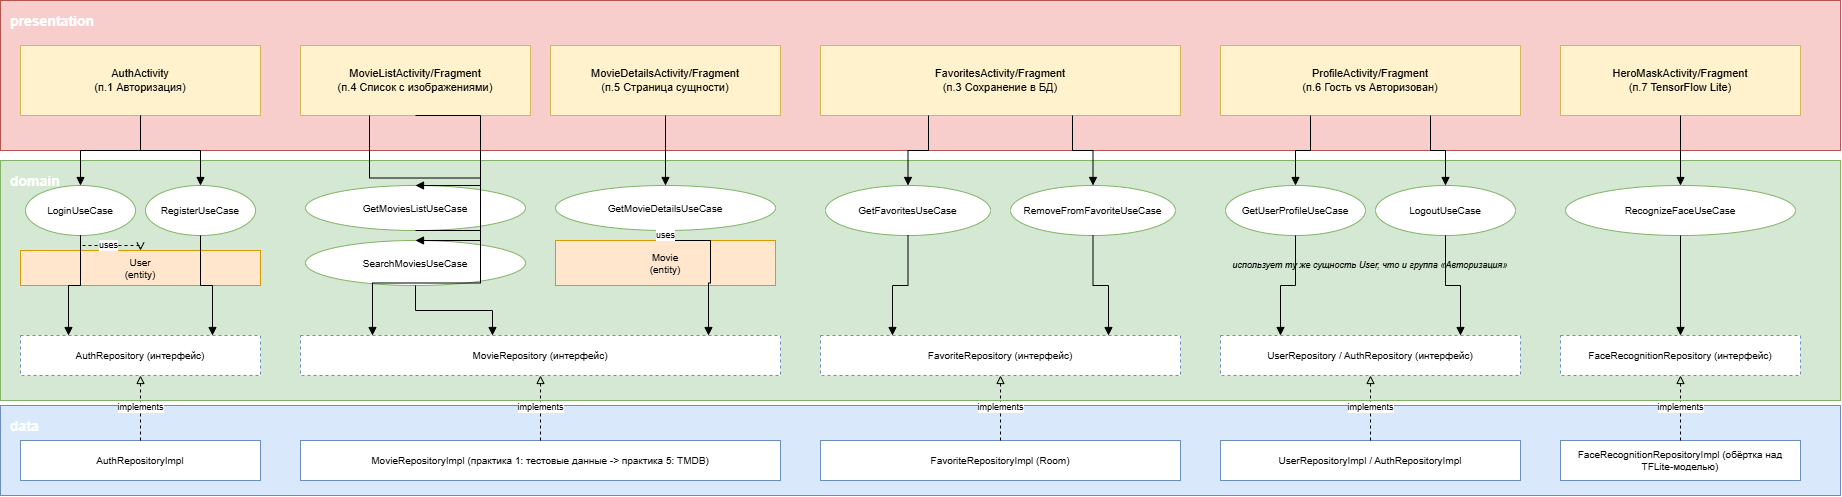

The diagram above was exported from draw.io. Its source (the exported page's mxGraphModel, read from the mxfile embedded in the PNG):
<mxGraphModel dx="1873" dy="1047" grid="1" gridSize="10" guides="1" tooltips="1" connect="1" arrows="1" fold="1" page="1" pageScale="1" pageWidth="2000" pageHeight="900" math="0" shadow="0">
  <root>
    <mxCell id="0" />
    <mxCell id="1" parent="0" />
    <mxCell id="band_pres" parent="1" style="rounded=0;whiteSpace=wrap;html=1;fillColor=#f8cecc;strokeColor=#b85450;verticalAlign=top;align=left;spacingLeft=8;spacingTop=6;fontSize=14;fontStyle=1;fontColor=#FFFFFF;" value="presentation" vertex="1">
      <mxGeometry height="150" width="1840" x="20" y="30" as="geometry" />
    </mxCell>
    <mxCell id="band_domain" parent="1" style="rounded=0;whiteSpace=wrap;html=1;fillColor=#d5e8d4;strokeColor=#82b366;verticalAlign=top;align=left;spacingLeft=8;spacingTop=6;fontSize=14;fontStyle=1;fontColor=#FFFFFF;" value="domain" vertex="1">
      <mxGeometry height="240" width="1840" x="20" y="190" as="geometry" />
    </mxCell>
    <mxCell id="band_data" parent="1" style="rounded=0;whiteSpace=wrap;html=1;fillColor=#dae8fc;strokeColor=#6c8ebf;verticalAlign=top;align=left;spacingLeft=8;spacingTop=6;fontSize=14;fontStyle=1;fontColor=#FFFFFF;" value="data" vertex="1">
      <mxGeometry height="90" width="1840" x="20" y="435" as="geometry" />
    </mxCell>
    <mxCell id="pA" parent="1" style="rounded=0;whiteSpace=wrap;html=1;fillColor=#fff2cc;strokeColor=#d6b656;fontSize=11;" value="AuthActivity&#10;(п.1 Авторизация)" vertex="1">
      <mxGeometry height="70" width="240" x="40" y="75" as="geometry" />
    </mxCell>
    <mxCell id="ucA1" parent="1" style="ellipse;whiteSpace=wrap;html=1;fillColor=#ffffff;strokeColor=#82b366;fontSize=10;" value="LoginUseCase" vertex="1">
      <mxGeometry height="50" width="110" x="45" y="215" as="geometry" />
    </mxCell>
    <mxCell id="ucA2" parent="1" style="ellipse;whiteSpace=wrap;html=1;fillColor=#ffffff;strokeColor=#82b366;fontSize=10;" value="RegisterUseCase" vertex="1">
      <mxGeometry height="50" width="110" x="165" y="215" as="geometry" />
    </mxCell>
    <mxCell id="entUser" parent="1" style="rounded=0;whiteSpace=wrap;html=1;fillColor=#ffe6cc;strokeColor=#d79b00;fontSize=10;" value="User&#10;(entity)" vertex="1">
      <mxGeometry height="35" width="240" x="40" y="280" as="geometry" />
    </mxCell>
    <mxCell id="riA" parent="1" style="rounded=0;whiteSpace=wrap;html=1;fillColor=#ffffff;strokeColor=#6c8ebf;dashed=1;fontSize=10;" value="AuthRepository (интерфейс)" vertex="1">
      <mxGeometry height="40" width="240" x="40" y="365" as="geometry" />
    </mxCell>
    <mxCell id="implA" parent="1" style="rounded=0;whiteSpace=wrap;html=1;fillColor=#ffffff;strokeColor=#6c8ebf;fontSize=10;" value="AuthRepositoryImpl" vertex="1">
      <mxGeometry height="40" width="240" x="40" y="470" as="geometry" />
    </mxCell>
    <mxCell id="pB1" parent="1" style="rounded=0;whiteSpace=wrap;html=1;fillColor=#fff2cc;strokeColor=#d6b656;fontSize=11;" value="MovieListActivity/Fragment&#10;(п.4 Список с изображениями)" vertex="1">
      <mxGeometry height="70" width="230" x="320" y="75" as="geometry" />
    </mxCell>
    <mxCell id="pB2" parent="1" style="rounded=0;whiteSpace=wrap;html=1;fillColor=#fff2cc;strokeColor=#d6b656;fontSize=11;" value="MovieDetailsActivity/Fragment&#10;(п.5 Страница сущности)" vertex="1">
      <mxGeometry height="70" width="230" x="570" y="75" as="geometry" />
    </mxCell>
    <mxCell id="ucB1" parent="1" style="ellipse;whiteSpace=wrap;html=1;fillColor=#ffffff;strokeColor=#82b366;fontSize=10;" value="GetMoviesListUseCase" vertex="1">
      <mxGeometry height="45" width="220" x="325" y="215" as="geometry" />
    </mxCell>
    <mxCell id="ucB3" parent="1" style="ellipse;whiteSpace=wrap;html=1;fillColor=#ffffff;strokeColor=#82b366;fontSize=10;" value="SearchMoviesUseCase" vertex="1">
      <mxGeometry height="45" width="220" x="325" y="270" as="geometry" />
    </mxCell>
    <mxCell id="ucB2" parent="1" style="ellipse;whiteSpace=wrap;html=1;fillColor=#ffffff;strokeColor=#82b366;fontSize=10;" value="GetMovieDetailsUseCase" vertex="1">
      <mxGeometry height="45" width="220" x="575" y="215" as="geometry" />
    </mxCell>
    <mxCell id="entMovie" parent="1" style="rounded=0;whiteSpace=wrap;html=1;fillColor=#ffe6cc;strokeColor=#d79b00;fontSize=10;" value="Movie&#10;(entity)" vertex="1">
      <mxGeometry height="45" width="220" x="575" y="270" as="geometry" />
    </mxCell>
    <mxCell id="riB" parent="1" style="rounded=0;whiteSpace=wrap;html=1;fillColor=#ffffff;strokeColor=#6c8ebf;dashed=1;fontSize=10;" value="MovieRepository (интерфейс)" vertex="1">
      <mxGeometry height="40" width="480" x="320" y="365" as="geometry" />
    </mxCell>
    <mxCell id="implB" parent="1" style="rounded=0;whiteSpace=wrap;html=1;fillColor=#ffffff;strokeColor=#6c8ebf;fontSize=10;" value="MovieRepositoryImpl (практика 1: тестовые данные -&gt; практика 5: TMDB)" vertex="1">
      <mxGeometry height="40" width="480" x="320" y="470" as="geometry" />
    </mxCell>
    <mxCell id="pC" parent="1" style="rounded=0;whiteSpace=wrap;html=1;fillColor=#fff2cc;strokeColor=#d6b656;fontSize=11;" value="FavoritesActivity/Fragment&#10;(п.3 Сохранение в БД)" vertex="1">
      <mxGeometry height="70" width="360" x="840" y="75" as="geometry" />
    </mxCell>
    <mxCell id="ucC1" parent="1" style="ellipse;whiteSpace=wrap;html=1;fillColor=#ffffff;strokeColor=#82b366;fontSize=10;" value="GetFavoritesUseCase" vertex="1">
      <mxGeometry height="50" width="165" x="845" y="215" as="geometry" />
    </mxCell>
    <mxCell id="ucC2" parent="1" style="ellipse;whiteSpace=wrap;html=1;fillColor=#ffffff;strokeColor=#82b366;fontSize=10;" value="RemoveFromFavoriteUseCase" vertex="1">
      <mxGeometry height="50" width="165" x="1030" y="215" as="geometry" />
    </mxCell>
    <mxCell id="riC" parent="1" style="rounded=0;whiteSpace=wrap;html=1;fillColor=#ffffff;strokeColor=#6c8ebf;dashed=1;fontSize=10;" value="FavoriteRepository (интерфейс)" vertex="1">
      <mxGeometry height="40" width="360" x="840" y="365" as="geometry" />
    </mxCell>
    <mxCell id="implC" parent="1" style="rounded=0;whiteSpace=wrap;html=1;fillColor=#ffffff;strokeColor=#6c8ebf;fontSize=10;" value="FavoriteRepositoryImpl (Room)" vertex="1">
      <mxGeometry height="40" width="360" x="840" y="470" as="geometry" />
    </mxCell>
    <mxCell id="pD" parent="1" style="rounded=0;whiteSpace=wrap;html=1;fillColor=#fff2cc;strokeColor=#d6b656;fontSize=11;" value="ProfileActivity/Fragment&#10;(п.6 Гость vs Авторизован)" vertex="1">
      <mxGeometry height="70" width="300" x="1240" y="75" as="geometry" />
    </mxCell>
    <mxCell id="ucD1" parent="1" style="ellipse;whiteSpace=wrap;html=1;fillColor=#ffffff;strokeColor=#82b366;fontSize=10;" value="GetUserProfileUseCase" vertex="1">
      <mxGeometry height="50" width="140" x="1245" y="215" as="geometry" />
    </mxCell>
    <mxCell id="ucD2" parent="1" style="ellipse;whiteSpace=wrap;html=1;fillColor=#ffffff;strokeColor=#82b366;fontSize=10;" value="LogoutUseCase" vertex="1">
      <mxGeometry height="50" width="140" x="1395" y="215" as="geometry" />
    </mxCell>
    <mxCell id="noteD" parent="1" style="rounded=0;whiteSpace=wrap;html=1;fillColor=none;strokeColor=none;fontSize=9;fontStyle=2;align=center;" value="использует ту же сущность User, что и группа «Авторизация»" vertex="1">
      <mxGeometry height="30" width="290" x="1245" y="280" as="geometry" />
    </mxCell>
    <mxCell id="riD" parent="1" style="rounded=0;whiteSpace=wrap;html=1;fillColor=#ffffff;strokeColor=#6c8ebf;dashed=1;fontSize=10;" value="UserRepository / AuthRepository (интерфейс)" vertex="1">
      <mxGeometry height="40" width="300" x="1240" y="365" as="geometry" />
    </mxCell>
    <mxCell id="implD" parent="1" style="rounded=0;whiteSpace=wrap;html=1;fillColor=#ffffff;strokeColor=#6c8ebf;fontSize=10;" value="UserRepositoryImpl / AuthRepositoryImpl" vertex="1">
      <mxGeometry height="40" width="300" x="1240" y="470" as="geometry" />
    </mxCell>
    <mxCell id="pE" parent="1" style="rounded=0;whiteSpace=wrap;html=1;fillColor=#fff2cc;strokeColor=#d6b656;fontSize=11;" value="HeroMaskActivity/Fragment&#10;(п.7 TensorFlow Lite)" vertex="1">
      <mxGeometry height="70" width="240" x="1580" y="75" as="geometry" />
    </mxCell>
    <mxCell id="ucE1" parent="1" style="ellipse;whiteSpace=wrap;html=1;fillColor=#ffffff;strokeColor=#82b366;fontSize=10;" value="RecognizeFaceUseCase" vertex="1">
      <mxGeometry height="50" width="230" x="1585" y="215" as="geometry" />
    </mxCell>
    <mxCell id="riE" parent="1" style="rounded=0;whiteSpace=wrap;html=1;fillColor=#ffffff;strokeColor=#6c8ebf;dashed=1;fontSize=10;" value="FaceRecognitionRepository (интерфейс)" vertex="1">
      <mxGeometry height="40" width="240" x="1580" y="365" as="geometry" />
    </mxCell>
    <mxCell id="implE" parent="1" style="rounded=0;whiteSpace=wrap;html=1;fillColor=#ffffff;strokeColor=#6c8ebf;fontSize=10;" value="FaceRecognitionRepositoryImpl (обёртка над TFLite-моделью)" vertex="1">
      <mxGeometry height="40" width="240" x="1580" y="470" as="geometry" />
    </mxCell>
    <mxCell id="e1" edge="1" parent="1" source="pA" style="edgeStyle=orthogonalEdgeStyle;rounded=0;html=1;endArrow=block;endFill=1;fontSize=10;exitX=0.5;exitY=1;entryX=0.5;entryY=0;" target="ucA1">
      <mxGeometry relative="1" as="geometry" />
    </mxCell>
    <mxCell id="e2" edge="1" parent="1" source="pA" style="edgeStyle=orthogonalEdgeStyle;rounded=0;html=1;endArrow=block;endFill=1;fontSize=10;exitX=0.5;exitY=1;entryX=0.5;entryY=0;" target="ucA2">
      <mxGeometry relative="1" as="geometry" />
    </mxCell>
    <mxCell id="e3" edge="1" parent="1" source="pB1" style="edgeStyle=orthogonalEdgeStyle;rounded=0;html=1;endArrow=block;endFill=1;fontSize=10;exitX=0.5;exitY=1;entryX=0.5;entryY=0;" target="ucB1">
      <mxGeometry relative="1" as="geometry">
        <Array as="points">
          <mxPoint x="500" y="145" />
          <mxPoint x="500" y="215" />
        </Array>
      </mxGeometry>
    </mxCell>
    <mxCell id="e4" edge="1" parent="1" source="pB1" style="edgeStyle=orthogonalEdgeStyle;rounded=0;html=1;endArrow=block;endFill=1;fontSize=10;exitX=0.3;exitY=1;entryX=0.5;entryY=0;" target="ucB3">
      <mxGeometry relative="1" as="geometry">
        <Array as="points">
          <mxPoint x="389" y="207.5" />
          <mxPoint x="500" y="207.5" />
          <mxPoint x="500" y="270" />
        </Array>
      </mxGeometry>
    </mxCell>
    <mxCell id="e5" edge="1" parent="1" source="pB2" style="edgeStyle=orthogonalEdgeStyle;rounded=0;html=1;endArrow=block;endFill=1;fontSize=10;exitX=0.5;exitY=1;entryX=0.5;entryY=0;" target="ucB2">
      <mxGeometry relative="1" as="geometry" />
    </mxCell>
    <mxCell id="e6" edge="1" parent="1" source="pC" style="edgeStyle=orthogonalEdgeStyle;rounded=0;html=1;endArrow=block;endFill=1;fontSize=10;exitX=0.3;exitY=1;entryX=0.5;entryY=0;" target="ucC1">
      <mxGeometry relative="1" as="geometry" />
    </mxCell>
    <mxCell id="e7" edge="1" parent="1" source="pC" style="edgeStyle=orthogonalEdgeStyle;rounded=0;html=1;endArrow=block;endFill=1;fontSize=10;exitX=0.7;exitY=1;entryX=0.5;entryY=0;" target="ucC2">
      <mxGeometry relative="1" as="geometry" />
    </mxCell>
    <mxCell id="e8" edge="1" parent="1" source="pD" style="edgeStyle=orthogonalEdgeStyle;rounded=0;html=1;endArrow=block;endFill=1;fontSize=10;exitX=0.3;exitY=1;entryX=0.5;entryY=0;" target="ucD1">
      <mxGeometry relative="1" as="geometry" />
    </mxCell>
    <mxCell id="e9" edge="1" parent="1" source="pD" style="edgeStyle=orthogonalEdgeStyle;rounded=0;html=1;endArrow=block;endFill=1;fontSize=10;exitX=0.7;exitY=1;entryX=0.5;entryY=0;" target="ucD2">
      <mxGeometry relative="1" as="geometry" />
    </mxCell>
    <mxCell id="e10" edge="1" parent="1" source="pE" style="edgeStyle=orthogonalEdgeStyle;rounded=0;html=1;endArrow=block;endFill=1;fontSize=10;exitX=0.5;exitY=1;entryX=0.5;entryY=0;" target="ucE1">
      <mxGeometry relative="1" as="geometry" />
    </mxCell>
    <mxCell id="e11" edge="1" parent="1" source="ucA1" style="edgeStyle=orthogonalEdgeStyle;rounded=0;html=1;endArrow=block;endFill=1;fontSize=10;exitX=0.5;exitY=1;entryX=0.2;entryY=0;" target="riA">
      <mxGeometry relative="1" as="geometry" />
    </mxCell>
    <mxCell id="e12" edge="1" parent="1" source="ucA2" style="edgeStyle=orthogonalEdgeStyle;rounded=0;html=1;endArrow=block;endFill=1;fontSize=10;exitX=0.5;exitY=1;entryX=0.8;entryY=0;" target="riA">
      <mxGeometry relative="1" as="geometry" />
    </mxCell>
    <mxCell id="e13" edge="1" parent="1" source="ucB1" style="edgeStyle=orthogonalEdgeStyle;rounded=0;html=1;endArrow=block;endFill=1;fontSize=10;exitX=0.5;exitY=1;entryX=0.15;entryY=0;" target="riB">
      <mxGeometry relative="1" as="geometry">
        <Array as="points">
          <mxPoint x="500" y="260" />
          <mxPoint x="500" y="312.5" />
          <mxPoint x="392" y="312.5" />
        </Array>
      </mxGeometry>
    </mxCell>
    <mxCell id="e14" edge="1" parent="1" source="ucB2" style="edgeStyle=orthogonalEdgeStyle;rounded=0;html=1;endArrow=block;endFill=1;fontSize=10;exitX=0.5;exitY=1;entryX=0.85;entryY=0;" target="riB">
      <mxGeometry relative="1" as="geometry">
        <Array as="points">
          <mxPoint x="685" y="270" />
          <mxPoint x="730" y="270" />
          <mxPoint x="730" y="312.52" />
          <mxPoint x="728" y="312.52" />
        </Array>
      </mxGeometry>
    </mxCell>
    <mxCell id="e15" edge="1" parent="1" source="ucB3" style="edgeStyle=orthogonalEdgeStyle;rounded=0;html=1;endArrow=block;endFill=1;fontSize=10;exitX=0.5;exitY=1;entryX=0.4;entryY=0;" target="riB">
      <mxGeometry relative="1" as="geometry" />
    </mxCell>
    <mxCell id="e16" edge="1" parent="1" source="ucC1" style="edgeStyle=orthogonalEdgeStyle;rounded=0;html=1;endArrow=block;endFill=1;fontSize=10;exitX=0.5;exitY=1;entryX=0.2;entryY=0;" target="riC">
      <mxGeometry relative="1" as="geometry" />
    </mxCell>
    <mxCell id="e17" edge="1" parent="1" source="ucC2" style="edgeStyle=orthogonalEdgeStyle;rounded=0;html=1;endArrow=block;endFill=1;fontSize=10;exitX=0.5;exitY=1;entryX=0.8;entryY=0;" target="riC">
      <mxGeometry relative="1" as="geometry" />
    </mxCell>
    <mxCell id="e18" edge="1" parent="1" source="ucD1" style="edgeStyle=orthogonalEdgeStyle;rounded=0;html=1;endArrow=block;endFill=1;fontSize=10;exitX=0.5;exitY=1;entryX=0.2;entryY=0;" target="riD">
      <mxGeometry relative="1" as="geometry" />
    </mxCell>
    <mxCell id="e19" edge="1" parent="1" source="ucD2" style="edgeStyle=orthogonalEdgeStyle;rounded=0;html=1;endArrow=block;endFill=1;fontSize=10;exitX=0.5;exitY=1;entryX=0.8;entryY=0;" target="riD">
      <mxGeometry relative="1" as="geometry" />
    </mxCell>
    <mxCell id="e20" edge="1" parent="1" source="ucE1" style="edgeStyle=orthogonalEdgeStyle;rounded=0;html=1;endArrow=block;endFill=1;fontSize=10;exitX=0.5;exitY=1;entryX=0.5;entryY=0;" target="riE">
      <mxGeometry relative="1" as="geometry" />
    </mxCell>
    <mxCell id="e21" edge="1" parent="1" source="implA" style="edgeStyle=orthogonalEdgeStyle;rounded=0;html=1;dashed=1;endArrow=block;endFill=0;fontSize=9;exitX=0.5;exitY=0;entryX=0.5;entryY=1;" target="riA" value="implements">
      <mxGeometry relative="1" as="geometry" />
    </mxCell>
    <mxCell id="e22" edge="1" parent="1" source="implB" style="edgeStyle=orthogonalEdgeStyle;rounded=0;html=1;dashed=1;endArrow=block;endFill=0;fontSize=9;exitX=0.5;exitY=0;entryX=0.5;entryY=1;" target="riB" value="implements">
      <mxGeometry relative="1" as="geometry" />
    </mxCell>
    <mxCell id="e23" edge="1" parent="1" source="implC" style="edgeStyle=orthogonalEdgeStyle;rounded=0;html=1;dashed=1;endArrow=block;endFill=0;fontSize=9;exitX=0.5;exitY=0;entryX=0.5;entryY=1;" target="riC" value="implements">
      <mxGeometry relative="1" as="geometry" />
    </mxCell>
    <mxCell id="e24" edge="1" parent="1" source="implD" style="edgeStyle=orthogonalEdgeStyle;rounded=0;html=1;dashed=1;endArrow=block;endFill=0;fontSize=9;exitX=0.5;exitY=0;entryX=0.5;entryY=1;" target="riD" value="implements">
      <mxGeometry relative="1" as="geometry" />
    </mxCell>
    <mxCell id="e25" edge="1" parent="1" source="implE" style="edgeStyle=orthogonalEdgeStyle;rounded=0;html=1;dashed=1;endArrow=block;endFill=0;fontSize=9;exitX=0.5;exitY=0;entryX=0.5;entryY=1;" target="riE" value="implements">
      <mxGeometry relative="1" as="geometry" />
    </mxCell>
    <mxCell id="e26" edge="1" parent="1" source="ucB2" style="edgeStyle=orthogonalEdgeStyle;rounded=0;html=1;dashed=1;endArrow=open;endFill=0;fontSize=9;exitX=0.5;exitY=1;entryX=0.5;entryY=0;" target="entMovie" value="uses">
      <mxGeometry relative="1" as="geometry" />
    </mxCell>
    <mxCell id="e27" edge="1" parent="1" source="ucA1" style="edgeStyle=orthogonalEdgeStyle;rounded=0;html=1;dashed=1;endArrow=open;endFill=0;fontSize=9;exitX=0.5;exitY=1;entryX=0.5;entryY=0;" target="entUser" value="uses">
      <mxGeometry relative="1" as="geometry" />
    </mxCell>
  </root>
</mxGraphModel>